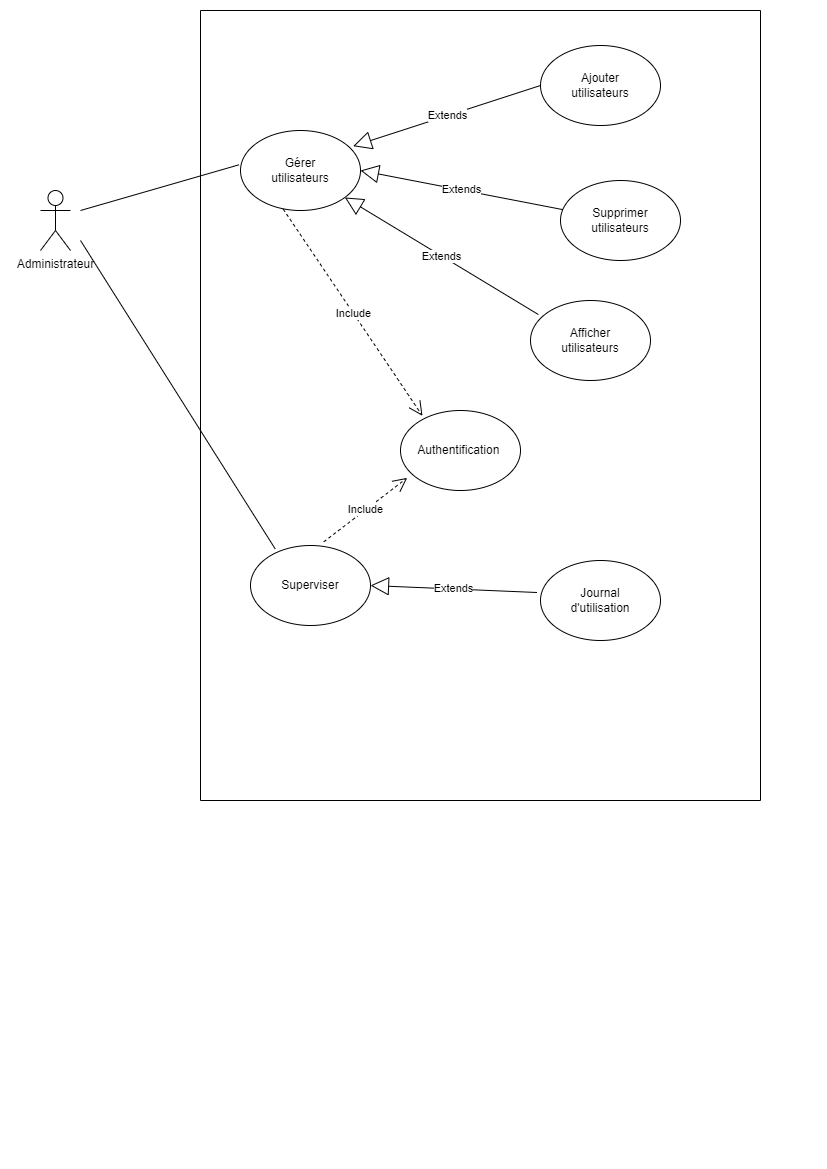

The diagram above was exported from draw.io. Its source (the exported page's mxGraphModel, read from the mxfile embedded in the PNG):
<mxGraphModel dx="1880" dy="844" grid="1" gridSize="10" guides="1" tooltips="1" connect="1" arrows="1" fold="1" page="1" pageScale="1" pageWidth="827" pageHeight="1169" math="0" shadow="0">
  <root>
    <mxCell id="0" />
    <mxCell id="1" parent="0" />
    <mxCell id="uvBy_PTPxdY0_61dg3u_-3" value="Administrateur" style="shape=umlActor;verticalLabelPosition=bottom;verticalAlign=top;html=1;outlineConnect=0;" vertex="1" parent="1">
      <mxGeometry x="40" y="190" width="30" height="60" as="geometry" />
    </mxCell>
    <mxCell id="uvBy_PTPxdY0_61dg3u_-4" value="" style="ellipse;whiteSpace=wrap;html=1;" vertex="1" parent="1">
      <mxGeometry x="240" y="130" width="120" height="80" as="geometry" />
    </mxCell>
    <mxCell id="uvBy_PTPxdY0_61dg3u_-5" value="Gérer utilisateurs" style="text;strokeColor=none;align=center;fillColor=none;html=1;verticalAlign=middle;whiteSpace=wrap;rounded=0;" vertex="1" parent="1">
      <mxGeometry x="270" y="155" width="60" height="30" as="geometry" />
    </mxCell>
    <mxCell id="uvBy_PTPxdY0_61dg3u_-6" value="" style="ellipse;whiteSpace=wrap;html=1;" vertex="1" parent="1">
      <mxGeometry x="540" y="45" width="120" height="80" as="geometry" />
    </mxCell>
    <mxCell id="uvBy_PTPxdY0_61dg3u_-9" value="Supprimer utilisateurs" style="text;html=1;align=center;verticalAlign=middle;whiteSpace=wrap;rounded=0;" vertex="1" parent="1">
      <mxGeometry x="590" y="205" width="60" height="30" as="geometry" />
    </mxCell>
    <mxCell id="uvBy_PTPxdY0_61dg3u_-10" value="Ajouter utilisateurs" style="text;html=1;align=center;verticalAlign=middle;whiteSpace=wrap;rounded=0;" vertex="1" parent="1">
      <mxGeometry x="570" y="70" width="60" height="30" as="geometry" />
    </mxCell>
    <mxCell id="uvBy_PTPxdY0_61dg3u_-12" value="" style="ellipse;whiteSpace=wrap;html=1;" vertex="1" parent="1">
      <mxGeometry x="560" y="180" width="120" height="80" as="geometry" />
    </mxCell>
    <mxCell id="uvBy_PTPxdY0_61dg3u_-13" value="Supprimer utilisateurs" style="text;html=1;align=center;verticalAlign=middle;whiteSpace=wrap;rounded=0;" vertex="1" parent="1">
      <mxGeometry x="590" y="205" width="60" height="30" as="geometry" />
    </mxCell>
    <mxCell id="uvBy_PTPxdY0_61dg3u_-14" value="Afficher utilisateurs" style="text;html=1;align=center;verticalAlign=middle;whiteSpace=wrap;rounded=0;" vertex="1" parent="1">
      <mxGeometry x="560" y="325" width="60" height="30" as="geometry" />
    </mxCell>
    <mxCell id="uvBy_PTPxdY0_61dg3u_-15" value="" style="ellipse;whiteSpace=wrap;html=1;" vertex="1" parent="1">
      <mxGeometry x="530" y="300" width="120" height="80" as="geometry" />
    </mxCell>
    <mxCell id="uvBy_PTPxdY0_61dg3u_-16" value="Afficher utilisateurs" style="text;html=1;align=center;verticalAlign=middle;whiteSpace=wrap;rounded=0;" vertex="1" parent="1">
      <mxGeometry x="560" y="325" width="60" height="30" as="geometry" />
    </mxCell>
    <mxCell id="uvBy_PTPxdY0_61dg3u_-17" value="" style="ellipse;whiteSpace=wrap;html=1;" vertex="1" parent="1">
      <mxGeometry x="400" y="410" width="120" height="80" as="geometry" />
    </mxCell>
    <mxCell id="uvBy_PTPxdY0_61dg3u_-18" value="Authentification&amp;nbsp;" style="text;html=1;align=center;verticalAlign=middle;whiteSpace=wrap;rounded=0;" vertex="1" parent="1">
      <mxGeometry x="430" y="435" width="60" height="30" as="geometry" />
    </mxCell>
    <mxCell id="uvBy_PTPxdY0_61dg3u_-19" value="" style="ellipse;whiteSpace=wrap;html=1;" vertex="1" parent="1">
      <mxGeometry x="250" y="545" width="120" height="80" as="geometry" />
    </mxCell>
    <mxCell id="uvBy_PTPxdY0_61dg3u_-20" value="Superviser" style="text;html=1;align=center;verticalAlign=middle;whiteSpace=wrap;rounded=0;" vertex="1" parent="1">
      <mxGeometry x="280" y="570" width="60" height="30" as="geometry" />
    </mxCell>
    <mxCell id="uvBy_PTPxdY0_61dg3u_-21" value="" style="ellipse;whiteSpace=wrap;html=1;" vertex="1" parent="1">
      <mxGeometry x="540" y="560" width="120" height="80" as="geometry" />
    </mxCell>
    <mxCell id="uvBy_PTPxdY0_61dg3u_-22" value="Journal d'utilisation" style="text;html=1;align=center;verticalAlign=middle;whiteSpace=wrap;rounded=0;" vertex="1" parent="1">
      <mxGeometry x="570" y="585" width="60" height="30" as="geometry" />
    </mxCell>
    <mxCell id="uvBy_PTPxdY0_61dg3u_-24" value="" style="endArrow=none;html=1;rounded=0;entryX=-0.013;entryY=0.429;entryDx=0;entryDy=0;entryPerimeter=0;" edge="1" parent="1" target="uvBy_PTPxdY0_61dg3u_-4">
      <mxGeometry width="50" height="50" relative="1" as="geometry">
        <mxPoint x="80" y="210" as="sourcePoint" />
        <mxPoint x="130" y="160" as="targetPoint" />
      </mxGeometry>
    </mxCell>
    <mxCell id="uvBy_PTPxdY0_61dg3u_-29" value="" style="endArrow=none;html=1;rounded=0;entryX=0.206;entryY=0.043;entryDx=0;entryDy=0;entryPerimeter=0;" edge="1" parent="1" target="uvBy_PTPxdY0_61dg3u_-19">
      <mxGeometry width="50" height="50" relative="1" as="geometry">
        <mxPoint x="80" y="240" as="sourcePoint" />
        <mxPoint x="270" y="540" as="targetPoint" />
        <Array as="points" />
      </mxGeometry>
    </mxCell>
    <mxCell id="uvBy_PTPxdY0_61dg3u_-43" value="" style="endArrow=none;html=1;rounded=0;" edge="1" parent="1">
      <mxGeometry width="50" height="50" relative="1" as="geometry">
        <mxPoint x="200" y="800" as="sourcePoint" />
        <mxPoint x="200" y="10" as="targetPoint" />
      </mxGeometry>
    </mxCell>
    <mxCell id="uvBy_PTPxdY0_61dg3u_-44" value="" style="endArrow=none;html=1;rounded=0;" edge="1" parent="1">
      <mxGeometry width="50" height="50" relative="1" as="geometry">
        <mxPoint x="200" y="10" as="sourcePoint" />
        <mxPoint x="760" y="10" as="targetPoint" />
      </mxGeometry>
    </mxCell>
    <mxCell id="uvBy_PTPxdY0_61dg3u_-45" value="" style="endArrow=none;html=1;rounded=0;" edge="1" parent="1">
      <mxGeometry width="50" height="50" relative="1" as="geometry">
        <mxPoint x="760" y="800" as="sourcePoint" />
        <mxPoint x="760" y="10" as="targetPoint" />
      </mxGeometry>
    </mxCell>
    <mxCell id="uvBy_PTPxdY0_61dg3u_-46" value="" style="endArrow=none;html=1;rounded=0;" edge="1" parent="1">
      <mxGeometry width="50" height="50" relative="1" as="geometry">
        <mxPoint x="200" y="800" as="sourcePoint" />
        <mxPoint x="760" y="800" as="targetPoint" />
      </mxGeometry>
    </mxCell>
    <mxCell id="uvBy_PTPxdY0_61dg3u_-49" value="Extends" style="endArrow=block;endSize=16;endFill=0;html=1;rounded=0;exitX=0;exitY=0.5;exitDx=0;exitDy=0;entryX=0.939;entryY=0.196;entryDx=0;entryDy=0;entryPerimeter=0;" edge="1" parent="1" source="uvBy_PTPxdY0_61dg3u_-6" target="uvBy_PTPxdY0_61dg3u_-4">
      <mxGeometry width="160" relative="1" as="geometry">
        <mxPoint x="350" y="220" as="sourcePoint" />
        <mxPoint x="450" y="110" as="targetPoint" />
      </mxGeometry>
    </mxCell>
    <mxCell id="uvBy_PTPxdY0_61dg3u_-50" value="Extends" style="endArrow=block;endSize=16;endFill=0;html=1;rounded=0;entryX=1;entryY=0.5;entryDx=0;entryDy=0;" edge="1" parent="1" source="uvBy_PTPxdY0_61dg3u_-12" target="uvBy_PTPxdY0_61dg3u_-4">
      <mxGeometry width="160" relative="1" as="geometry">
        <mxPoint x="350" y="220" as="sourcePoint" />
        <mxPoint x="510" y="220" as="targetPoint" />
      </mxGeometry>
    </mxCell>
    <mxCell id="uvBy_PTPxdY0_61dg3u_-53" value="Extends" style="endArrow=block;endSize=16;endFill=0;html=1;rounded=0;entryX=1;entryY=0.5;entryDx=0;entryDy=0;exitX=-0.029;exitY=0.4;exitDx=0;exitDy=0;exitPerimeter=0;" edge="1" parent="1" source="uvBy_PTPxdY0_61dg3u_-21" target="uvBy_PTPxdY0_61dg3u_-19">
      <mxGeometry width="160" relative="1" as="geometry">
        <mxPoint x="350" y="220" as="sourcePoint" />
        <mxPoint x="510" y="220" as="targetPoint" />
      </mxGeometry>
    </mxCell>
    <mxCell id="uvBy_PTPxdY0_61dg3u_-54" value="Extends" style="endArrow=block;endSize=16;endFill=0;html=1;rounded=0;exitX=0.066;exitY=0.176;exitDx=0;exitDy=0;exitPerimeter=0;" edge="1" parent="1" source="uvBy_PTPxdY0_61dg3u_-15" target="uvBy_PTPxdY0_61dg3u_-4">
      <mxGeometry width="160" relative="1" as="geometry">
        <mxPoint x="350" y="220" as="sourcePoint" />
        <mxPoint x="510" y="220" as="targetPoint" />
      </mxGeometry>
    </mxCell>
    <mxCell id="uvBy_PTPxdY0_61dg3u_-55" value="Include" style="endArrow=open;endSize=12;dashed=1;html=1;rounded=0;exitX=0.356;exitY=0.983;exitDx=0;exitDy=0;exitPerimeter=0;entryX=0.183;entryY=0.067;entryDx=0;entryDy=0;entryPerimeter=0;" edge="1" parent="1" source="uvBy_PTPxdY0_61dg3u_-4" target="uvBy_PTPxdY0_61dg3u_-17">
      <mxGeometry x="0.003" width="160" relative="1" as="geometry">
        <mxPoint x="330" y="410" as="sourcePoint" />
        <mxPoint x="490" y="410" as="targetPoint" />
        <mxPoint as="offset" />
      </mxGeometry>
    </mxCell>
    <mxCell id="uvBy_PTPxdY0_61dg3u_-56" value="Include" style="endArrow=open;endSize=12;dashed=1;html=1;rounded=0;exitX=0.611;exitY=-0.046;exitDx=0;exitDy=0;exitPerimeter=0;entryX=0.056;entryY=0.842;entryDx=0;entryDy=0;entryPerimeter=0;" edge="1" parent="1" source="uvBy_PTPxdY0_61dg3u_-19" target="uvBy_PTPxdY0_61dg3u_-17">
      <mxGeometry width="160" relative="1" as="geometry">
        <mxPoint x="330" y="410" as="sourcePoint" />
        <mxPoint x="490" y="410" as="targetPoint" />
      </mxGeometry>
    </mxCell>
  </root>
</mxGraphModel>